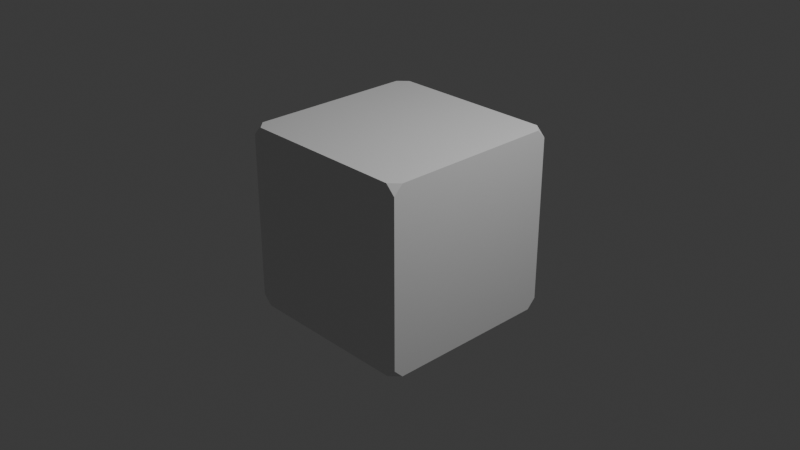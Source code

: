 # Source: box.blend  (saved by Blender 4.1.23; exported with 4.5.12 LTS)
import bpy
from mathutils import Matrix  # noqa: F401  (used for matrix-valued properties, if any)

bpy.ops.wm.read_factory_settings(use_empty=True)
scene = bpy.context.scene
scene.name = 'Scene'

# ---- collections
col_collection = bpy.data.collections.new('Collection'); scene.collection.children.link(col_collection)

# ---- materials (node trees are filled in below, after node groups)
mat_material = bpy.data.materials.new('Material')
mat_material.alpha_threshold = 0.0
mat_material.use_transparent_shadow = False
mat_material.roughness = 0.5
mat_material.line_color = (0.0, 0.0, 0.0, 1.0)

# ---- material node trees
mat_material.use_nodes = True; mat_material.node_tree.nodes.clear()
_N = mat_material.node_tree.nodes; _L = mat_material.node_tree.links
n0 = _N.new('ShaderNodeOutputMaterial'); n0.name = 'Material Output'; n0.location = (300, 300)
n1 = _N.new('ShaderNodeBsdfPrincipled'); n1.name = 'Principled BSDF'; n1.location = (10, 300)
n1.inputs[3].default_value = 1.45
_L.new(n1.outputs[0], n0.inputs[0])
n0.is_active_output = True

# ---- world
world_world = bpy.data.worlds.new('World'); scene.world = world_world
world_world.use_nodes = True; world_world.node_tree.nodes.clear()
_N = world_world.node_tree.nodes; _L = world_world.node_tree.links
n0 = _N.new('ShaderNodeOutputWorld'); n0.name = 'World Output'; n0.location = (300, 300)
n1 = _N.new('ShaderNodeBackground'); n1.name = 'Background'; n1.location = (10, 300)
n1.inputs[0].default_value = (0.05088, 0.05088, 0.05088, 1.0)
_L.new(n1.outputs[0], n0.inputs[0])
n0.is_active_output = True
world_world.color = (0.05088, 0.05088, 0.05088)
world_world.use_sun_shadow = False
world_world.sun_shadow_jitter_overblur = 0.0

# ---- cameras
cam_camera = bpy.data.cameras.new('Camera')
cam_camera.clip_end = 100.0
cam_camera.ortho_scale = 7.314

# ---- lights
light_light = bpy.data.lights.new('Light', 'POINT')
light_light.transmission_factor = 0.0
light_light.energy = 1000.0
light_light.shadow_soft_size = 0.1
light_light.shadow_maximum_resolution = 0.006
light_light.use_absolute_resolution = True

# ---- meshes
me_cube = bpy.data.meshes.new('Cube')
me_cube.from_pydata([(1.0, 1.0, 1.0), (1.0, 1.0, -1.0), (1.0, -1.0, 1.0), (1.0, -1.0, -1.0), (-1.0, 1.0, 1.0), (-1.0, 1.0, -1.0), (-1.0, -1.0, 1.0), (-1.0, -1.0, -1.0)], [], [(0, 4, 6, 2), (3, 2, 6, 7), (7, 6, 4, 5), (5, 1, 3, 7), (1, 0, 2, 3), (5, 4, 0, 1)])
_uv = me_cube.uv_layers.new(name='UVMap')
_uv.uv.foreach_set('vector', [0.625, 0.5, 0.875, 0.5, 0.875, 0.75, 0.625, 0.75, 0.375, 0.75, 0.625, 0.75, 0.625, 1.0, 0.375, 1.0, 0.375, 0.0, 0.625, 0.0, 0.625, 0.25, 0.375, 0.25, 0.125, 0.5, 0.375, 0.5, 0.375, 0.75, 0.125, 0.75, 0.375, 0.5, 0.625, 0.5, 0.625, 0.75, 0.375, 0.75, 0.375, 0.25, 0.625, 0.25, 0.625, 0.5, 0.375, 0.5])
me_cube.materials.append(mat_material)
me_cube.use_mirror_vertex_groups = False
me_cube.update()

# ---- objects
ob_cube = bpy.data.objects.new('Cube', me_cube)
ob_light = bpy.data.objects.new('Light', light_light)
ob_camera = bpy.data.objects.new('Camera', cam_camera)

# ---- transforms, parenting, visibility, modifiers, constraints
ob_cube.location = (0.0, 0.0, 0.0)
ob_cube.lock_rotations_4d = False
ob_cube.empty_display_type = 'ARROWS'
ob_cube.lineart.crease_threshold = 0.0
_m = ob_cube.modifiers.new('Bevel', 'BEVEL')
_m.segments = 10
_m.affect = 'VERTICES'
_m.profile_type = 'CUSTOM'
ob_light.location = (4.076, 1.005, 5.904)
ob_light.rotation_euler = (0.6503, 0.05522, 1.866)
ob_light.lock_rotations_4d = False
ob_light.empty_display_type = 'ARROWS'
ob_light.color = (0.0, 0.0, 0.0, 0.0)
ob_light.lineart.crease_threshold = 0.0
ob_camera.location = (7.359, -6.926, 4.958)
ob_camera.rotation_euler = (1.109, 0.0, 0.8149)
ob_camera.lock_rotations_4d = False
ob_camera.empty_display_type = 'ARROWS'
ob_camera.color = (0.0, 0.0, 0.0, 0.0)
ob_camera.display_type = 'WIRE'
ob_camera.lineart.crease_threshold = 0.0

# ---- collection membership
col_collection.objects.link(ob_cube)
col_collection.objects.link(ob_light)
col_collection.objects.link(ob_camera)

# ---- scene / render settings (as saved in the file)
scene.camera = ob_camera
scene.frame_start = 1; scene.frame_end = 250; scene.frame_set(1)
scene.render.engine = 'BLENDER_EEVEE_NEXT'
scene.cycles.sampling_pattern = 'TABULATED_SOBOL'
scene.eevee.ray_tracing_options.trace_max_roughness = 0.0
bpy.context.view_layer.update()
